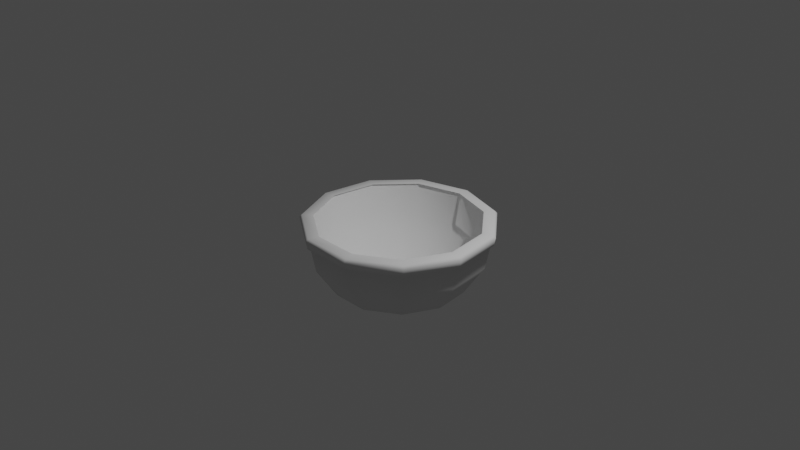 # Source: BOWL.blend  (saved by Blender 2.80.75; exported with 4.5.12 LTS)
import bpy
from mathutils import Matrix  # noqa: F401  (used for matrix-valued properties, if any)

bpy.ops.wm.read_factory_settings(use_empty=True)
scene = bpy.context.scene
scene.name = 'Scene'

# ---- collections
col_collection = bpy.data.collections.new('Collection'); scene.collection.children.link(col_collection)

# ---- world
world_world = bpy.data.worlds.new('World'); scene.world = world_world
world_world.use_nodes = True; world_world.node_tree.nodes.clear()
_N = world_world.node_tree.nodes; _L = world_world.node_tree.links
n0 = _N.new('ShaderNodeOutputWorld'); n0.name = 'World Output'; n0.location = (300, 300)
n1 = _N.new('ShaderNodeBackground'); n1.name = 'Background'; n1.location = (10, 300)
n1.inputs[0].default_value = (0.05088, 0.05088, 0.05088, 1.0)
_L.new(n1.outputs[0], n0.inputs[0])
n0.is_active_output = True
world_world.color = (0.05088, 0.05088, 0.05088)
world_world.use_sun_shadow = False
world_world.sun_shadow_jitter_overblur = 0.0

# ---- cameras
cam_camera = bpy.data.cameras.new('Camera')
cam_camera.clip_end = 100.0
cam_camera.ortho_scale = 7.314

# ---- lights
light_light = bpy.data.lights.new('Light', 'POINT')
light_light.transmission_factor = 0.0
light_light.energy = 1000.0
light_light.shadow_soft_size = 0.1
light_light.shadow_maximum_resolution = 0.006
light_light.use_absolute_resolution = True

# ---- meshes
me_sphere = bpy.data.meshes.new('Sphere')
me_sphere.from_pydata([(0.4768, 0.7419, -4.371e-08), (0.4995, 0.7772, -0.3827), (0.3823, 0.5949, -0.7071), (0.2069, 0.3219, -0.8841), (0.8022, 0.3664, -4.371e-08), (0.8404, 0.3838, -0.3827), (0.6432, 0.2937, -0.7071), (0.3481, 0.159, -0.8841), (0.8729, -0.1255, -4.371e-08), (0.9145, -0.1315, -0.3827), (0.6999, -0.1006, -0.7071), (0.3788, -0.05446, -0.8841), (0.6665, -0.5775, -4.371e-08), (0.6982, -0.605, -0.3827), (0.5344, -0.4631, -0.7071), (0.2892, -0.2506, -0.8841), (0.2485, -0.8462, -4.371e-08), (0.2603, -0.8865, -0.3827), (0.1992, -0.6785, -0.7071), (0.1078, -0.3672, -0.8841), (-0.2485, -0.8462, -4.371e-08), (-0.2603, -0.8865, -0.3827), (-0.1992, -0.6785, -0.7071), (-0.1078, -0.3672, -0.8841), (0.0, 1.51e-07, -0.9194), (-0.6665, -0.5775, -4.371e-08), (-0.6982, -0.605, -0.3827), (-0.5344, -0.4631, -0.7071), (-0.2892, -0.2506, -0.8841), (-0.8729, -0.1255, -4.371e-08), (-0.9145, -0.1315, -0.3827), (-0.6999, -0.1006, -0.7071), (-0.3788, -0.05446, -0.8841), (-0.8022, 0.3664, -4.371e-08), (-0.8404, 0.3838, -0.3827), (-0.6432, 0.2937, -0.7071), (-0.3481, 0.159, -0.8841), (-0.4768, 0.7419, -4.371e-08), (-0.4995, 0.7772, -0.3827), (-0.3823, 0.5949, -0.7071), (-0.2069, 0.3219, -0.8841), (-1.811e-07, 0.8819, -4.371e-08), (-3.797e-07, 0.9239, -0.3827), (-2.903e-07, 0.7071, -0.7071), (-1.71e-07, 0.3827, -0.8841), (0.933, 0.4261, -0.02724), (0.5545, 0.8629, -0.02724), (1.015, -0.146, -0.02724), (0.7752, -0.6717, -0.02724), (0.289, -0.9841, -0.02724), (-0.289, -0.9841, -0.02724), (-0.7752, -0.6717, -0.02724), (-1.015, -0.146, -0.02724), (-0.933, 0.4261, -0.02724), (-0.5545, 0.8629, -0.02724), (-2.42e-07, 1.026, -0.02724), (0.5451, 0.8482, -0.1112), (0.9172, 0.4189, -0.1112), (0.998, -0.1435, -0.1112), (0.762, -0.6603, -0.1112), (0.2841, -0.9675, -0.1112), (-0.2841, -0.9675, -0.1112), (-0.762, -0.6603, -0.1112), (-0.998, -0.1435, -0.1112), (-0.9172, 0.4189, -0.1112), (-0.5451, 0.8482, -0.1112), (-2.951e-07, 1.008, -0.1112), (0.9096, 0.4154, -4.371e-08), (0.5406, 0.8413, -4.371e-08), (0.9898, -0.1423, -4.371e-08), (0.7557, -0.6549, -4.371e-08), (0.2817, -0.9595, -4.371e-08), (-0.2817, -0.9595, -4.371e-08), (-0.7557, -0.6549, -4.371e-08), (-0.9898, -0.1423, -4.371e-08), (-0.9096, 0.4154, -4.371e-08), (-0.5406, 0.8413, -4.371e-08), (-2.306e-07, 1.0, -4.371e-08), (-0.527, 0.8201, -0.1267), (-2.8e-07, 0.9748, -0.1267), (-0.8867, 0.4049, -0.1267), (-0.9649, -0.1387, -0.1267), (-0.7367, -0.6384, -0.1267), (-0.2746, -0.9353, -0.1267), (0.2746, -0.9353, -0.1267), (0.7367, -0.6384, -0.1267), (0.9649, -0.1387, -0.1267), (0.8867, 0.4049, -0.1267), (0.527, 0.8201, -0.1267)], [], [(44, 43, 2, 3), (66, 55, 46, 56), (24, 44, 3), (43, 42, 1, 2), (24, 3, 7), (2, 1, 5, 6), (3, 2, 6, 7), (56, 46, 45, 57), (7, 6, 10, 11), (57, 45, 47, 58), (24, 7, 11), (6, 5, 9, 10), (11, 10, 14, 15), (58, 47, 48, 59), (24, 11, 15), (10, 9, 13, 14), (24, 15, 19), (14, 13, 17, 18), (15, 14, 18, 19), (59, 48, 49, 60), (24, 19, 23), (18, 17, 21, 22), (19, 18, 22, 23), (60, 49, 50, 61), (23, 22, 27, 28), (61, 50, 51, 62), (24, 23, 28), (22, 21, 26, 27), (28, 27, 31, 32), (62, 51, 52, 63), (24, 28, 32), (27, 26, 30, 31), (24, 32, 36), (31, 30, 34, 35), (32, 31, 35, 36), (63, 52, 53, 64), (35, 34, 38, 39), (36, 35, 39, 40), (64, 53, 54, 65), (24, 36, 40), (40, 39, 43, 44), (65, 54, 55, 66), (24, 40, 44), (39, 38, 42, 43), (0, 4, 67, 68), (4, 8, 69, 67), (8, 12, 70, 69), (12, 16, 71, 70), (16, 20, 72, 71), (20, 25, 73, 72), (25, 29, 74, 73), (29, 33, 75, 74), (33, 37, 76, 75), (37, 41, 77, 76), (41, 0, 68, 77), (38, 78, 79, 42), (34, 80, 78, 38), (30, 81, 80, 34), (26, 82, 81, 30), (21, 83, 82, 26), (17, 84, 83, 21), (13, 85, 84, 17), (9, 86, 85, 13), (5, 87, 86, 9), (1, 88, 87, 5), (42, 79, 88, 1), (45, 46, 68, 67), (47, 45, 67, 69), (48, 47, 69, 70), (49, 48, 70, 71), (50, 49, 71, 72), (51, 50, 72, 73), (52, 51, 73, 74), (53, 52, 74, 75), (54, 53, 75, 76), (55, 54, 76, 77), (46, 55, 77, 68), (65, 66, 79, 78), (64, 65, 78, 80), (63, 64, 80, 81), (62, 63, 81, 82), (61, 62, 82, 83), (60, 61, 83, 84), (59, 60, 84, 85), (58, 59, 85, 86), (57, 58, 86, 87), (56, 57, 87, 88), (66, 56, 88, 79)])
me_sphere.polygons.foreach_set('use_smooth', [True] * 88)
_uv = me_sphere.uv_layers.new(name='UVMap')
_uv.uv.foreach_set('vector', [0.7273, 0.125, 0.7273, 0.25, 0.6364, 0.25, 0.6364, 0.125, 0.7273, 0.4656, 0.7273, 0.493, 0.6363, 0.493, 0.6364, 0.4656, 0.6818, 0.0, 0.7273, 0.125, 0.6364, 0.125, 0.7273, 0.25, 0.7273, 0.375, 0.6364, 0.375, 0.6364, 0.25, 0.5909, 0.0, 0.6364, 0.125, 0.5455, 0.125, 0.6364, 0.25, 0.6364, 0.375, 0.5455, 0.375, 0.5455, 0.25, 0.6364, 0.125, 0.6364, 0.25, 0.5455, 0.25, 0.5455, 0.125, 0.6364, 0.4656, 0.6363, 0.493, 0.5455, 0.493, 0.5455, 0.4656, 0.5455, 0.125, 0.5455, 0.25, 0.4545, 0.25, 0.4545, 0.125, 0.5455, 0.4656, 0.5455, 0.493, 0.4546, 0.493, 0.4546, 0.4656, 0.5, 0.0, 0.5455, 0.125, 0.4545, 0.125, 0.5455, 0.25, 0.5455, 0.375, 0.4545, 0.375, 0.4545, 0.25, 0.4545, 0.125, 0.4545, 0.25, 0.3636, 0.25, 0.3636, 0.125, 0.4546, 0.4656, 0.4546, 0.493, 0.3637, 0.493, 0.3637, 0.4656, 0.4091, 0.0, 0.4545, 0.125, 0.3636, 0.125, 0.4545, 0.25, 0.4545, 0.375, 0.3636, 0.375, 0.3636, 0.25, 0.3182, 0.0, 0.3636, 0.125, 0.2727, 0.125, 0.3636, 0.25, 0.3636, 0.375, 0.2727, 0.375, 0.2727, 0.25, 0.3636, 0.125, 0.3636, 0.25, 0.2727, 0.25, 0.2727, 0.125, 0.3637, 0.4656, 0.3637, 0.493, 0.2727, 0.493, 0.2727, 0.4656, 0.2273, 0.0, 0.2727, 0.125, 0.1818, 0.125, 0.2727, 0.25, 0.2727, 0.375, 0.1818, 0.375, 0.1818, 0.25, 0.2727, 0.125, 0.2727, 0.25, 0.1818, 0.25, 0.1818, 0.125, 0.2727, 0.4656, 0.2727, 0.493, 0.1818, 0.493, 0.1818, 0.4656, 0.1818, 0.125, 0.1818, 0.25, 0.09091, 0.25, 0.09091, 0.125, 0.1818, 0.4656, 0.1818, 0.493, 0.09092, 0.493, 0.09092, 0.4656, 0.1364, 0.0, 0.1818, 0.125, 0.09091, 0.125, 0.1818, 0.25, 0.1818, 0.375, 0.09091, 0.375, 0.09091, 0.25, 0.09091, 0.125, 0.09091, 0.25, 5.96e-08, 0.25, 0.0, 0.125, 0.09092, 0.4656, 0.09092, 0.493, -1.489e-05, 0.493, 1.504e-05, 0.4656, 0.04545, 0.0, 0.09091, 0.125, 0.0, 0.125, 0.09091, 0.25, 0.09091, 0.375, 5.96e-08, 0.375, 5.96e-08, 0.25, 0.9545, 0.0, 1.0, 0.125, 0.9091, 0.125, 1.0, 0.25, 1.0, 0.375, 0.9091, 0.375, 0.9091, 0.25, 1.0, 0.125, 1.0, 0.25, 0.9091, 0.25, 0.9091, 0.125, 1.0, 0.4656, 1.0, 0.493, 0.9091, 0.493, 0.9091, 0.4656, 0.9091, 0.25, 0.9091, 0.375, 0.8182, 0.375, 0.8182, 0.25, 0.9091, 0.125, 0.9091, 0.25, 0.8182, 0.25, 0.8182, 0.125, 0.9091, 0.4656, 0.9091, 0.493, 0.8182, 0.493, 0.8182, 0.4656, 0.8636, 0.0, 0.9091, 0.125, 0.8182, 0.125, 0.8182, 0.125, 0.8182, 0.25, 0.7273, 0.25, 0.7273, 0.125, 0.8182, 0.4656, 0.8182, 0.493, 0.7273, 0.493, 0.7273, 0.4656, 0.7727, 0.0, 0.8182, 0.125, 0.7273, 0.125, 0.8182, 0.25, 0.8182, 0.375, 0.7273, 0.375, 0.7273, 0.25, 0.6224, 0.5, 0.5388, 0.5, 0.5455, 0.5, 0.6364, 0.5, 0.5388, 0.5, 0.4545, 0.5, 0.4545, 0.5, 0.5455, 0.5, 0.4545, 0.5, 0.3703, 0.5, 0.3636, 0.5, 0.4545, 0.5, 0.3703, 0.5, 0.2867, 0.5, 0.2727, 0.5, 0.3636, 0.5, 0.2867, 0.5, 0.2049, 0.5, 0.1818, 0.5, 0.2727, 0.5, 0.2049, 0.5, 0.1285, 0.5, 0.09091, 0.5, 0.1818, 0.5, 0.1285, 0.5, 0.1326, 0.5, 5.96e-08, 0.5, 0.09091, 0.5, 0.1326, 0.5, 0.7765, 0.5, 0.9091, 0.5, 5.96e-08, 0.5, 0.7765, 0.5, 0.7806, 0.5, 0.8182, 0.5, 0.9091, 0.5, 0.7806, 0.5, 0.7042, 0.5, 0.7273, 0.5, 0.8182, 0.5, 0.7042, 0.5, 0.6224, 0.5, 0.6364, 0.5, 0.7273, 0.5, 0.8182, 0.375, 0.8182, 0.4586, 0.7273, 0.4586, 0.7273, 0.375, 0.9091, 0.375, 0.9091, 0.4586, 0.8182, 0.4586, 0.8182, 0.375, 1.0, 0.375, 1.0, 0.4586, 0.9091, 0.4586, 0.9091, 0.375, 0.09091, 0.375, 0.09091, 0.4586, 5.96e-08, 0.4586, 5.96e-08, 0.375, 0.1818, 0.375, 0.1818, 0.4586, 0.09091, 0.4586, 0.09091, 0.375, 0.2727, 0.375, 0.2727, 0.4586, 0.1818, 0.4586, 0.1818, 0.375, 0.3636, 0.375, 0.3636, 0.4586, 0.2727, 0.4586, 0.2727, 0.375, 0.4545, 0.375, 0.4545, 0.4586, 0.3636, 0.4586, 0.3636, 0.375, 0.5455, 0.375, 0.5455, 0.4586, 0.4545, 0.4586, 0.4545, 0.375, 0.6364, 0.375, 0.6364, 0.4586, 0.5455, 0.4586, 0.5455, 0.375, 0.7273, 0.375, 0.7273, 0.4586, 0.6364, 0.4586, 0.6364, 0.375, 0.5455, 0.493, 0.6363, 0.493, 0.6364, 0.5, 0.5455, 0.5, 0.4546, 0.493, 0.5455, 0.493, 0.5455, 0.5, 0.4545, 0.5, 0.3637, 0.493, 0.4546, 0.493, 0.4545, 0.5, 0.3636, 0.5, 0.2727, 0.493, 0.3637, 0.493, 0.3636, 0.5, 0.2727, 0.5, 0.1818, 0.493, 0.2727, 0.493, 0.2727, 0.5, 0.1818, 0.5, 0.09092, 0.493, 0.1818, 0.493, 0.1818, 0.5, 0.09091, 0.5, -1.489e-05, 0.493, 0.09092, 0.493, 0.09091, 0.5, 5.96e-08, 0.5, 0.9091, 0.493, 1.0, 0.493, 1.0, 0.5, 0.9091, 0.5, 0.8182, 0.493, 0.9091, 0.493, 0.9091, 0.5, 0.8182, 0.5, 0.7273, 0.493, 0.8182, 0.493, 0.8182, 0.5, 0.7273, 0.5, 0.6363, 0.493, 0.7273, 0.493, 0.7273, 0.5, 0.6364, 0.5, 0.8182, 0.4656, 0.7273, 0.4656, 0.7273, 0.4586, 0.8182, 0.4586, 0.9091, 0.4656, 0.8182, 0.4656, 0.8182, 0.4586, 0.9091, 0.4586, 1.0, 0.4656, 0.9091, 0.4656, 0.9091, 0.4586, 1.0, 0.4586, 0.09092, 0.4656, 1.504e-05, 0.4656, 5.96e-08, 0.4586, 0.09091, 0.4586, 0.1818, 0.4656, 0.09092, 0.4656, 0.09091, 0.4586, 0.1818, 0.4586, 0.2727, 0.4656, 0.1818, 0.4656, 0.1818, 0.4586, 0.2727, 0.4586, 0.3637, 0.4656, 0.2727, 0.4656, 0.2727, 0.4586, 0.3636, 0.4586, 0.4546, 0.4656, 0.3637, 0.4656, 0.3636, 0.4586, 0.4545, 0.4586, 0.5455, 0.4656, 0.4546, 0.4656, 0.4545, 0.4586, 0.5455, 0.4586, 0.6364, 0.4656, 0.5455, 0.4656, 0.5455, 0.4586, 0.6364, 0.4586, 0.7273, 0.4656, 0.6364, 0.4656, 0.6364, 0.4586, 0.7273, 0.4586])
me_sphere.use_remesh_preserve_volume = False
me_sphere.use_remesh_preserve_attributes = False
me_sphere.use_mirror_vertex_groups = False
me_sphere.update()
me_sphere_001 = bpy.data.meshes.new('Sphere.001')
me_sphere_001.from_pydata([(0.5406, 0.8413, 0.1351), (0.4995, 0.7772, -0.2476), (0.3823, 0.5949, -0.572), (0.2069, 0.3219, -0.7888), (0.9096, 0.4154, 0.1351), (0.8404, 0.3838, -0.2476), (0.6432, 0.2937, -0.572), (0.3481, 0.159, -0.7888), (0.9898, -0.1423, 0.1351), (0.9145, -0.1315, -0.2476), (0.6999, -0.1006, -0.572), (0.3788, -0.05446, -0.7888), (0.7557, -0.6549, 0.1351), (0.6982, -0.605, -0.2476), (0.5344, -0.4631, -0.572), (0.2892, -0.2506, -0.7888), (0.2817, -0.9595, 0.1351), (0.2603, -0.8865, -0.2476), (0.1992, -0.6785, -0.572), (0.1078, -0.3672, -0.7888), (-0.2817, -0.9595, 0.1351), (-0.2603, -0.8865, -0.2476), (-0.1992, -0.6785, -0.572), (-0.1078, -0.3672, -0.7888), (0.0, 1.51e-07, -0.8649), (-0.7557, -0.6549, 0.1351), (-0.6982, -0.605, -0.2476), (-0.5344, -0.4631, -0.572), (-0.2892, -0.2506, -0.7888), (-0.9898, -0.1423, 0.1351), (-0.9145, -0.1315, -0.2476), (-0.6999, -0.1006, -0.572), (-0.3788, -0.05446, -0.7888), (-0.9096, 0.4154, 0.1351), (-0.8404, 0.3838, -0.2476), (-0.6432, 0.2937, -0.572), (-0.3481, 0.159, -0.7888), (-0.5406, 0.8413, 0.1351), (-0.4995, 0.7772, -0.2476), (-0.3823, 0.5949, -0.572), (-0.2069, 0.3219, -0.7888), (-2.306e-07, 1.0, 0.1351), (-3.797e-07, 0.9239, -0.2476), (-2.903e-07, 0.7071, -0.572), (-1.71e-07, 0.3827, -0.7888), (0.7251, 0.6283, 0.1351), (0.9497, 0.1366, 0.1351), (0.8728, -0.3986, 0.1351), (0.5187, -0.8072, 0.1351), (8.941e-08, -0.9595, 0.1351), (-0.5187, -0.8072, 0.1351), (-0.8728, -0.3986, 0.1351), (-0.9497, 0.1365, 0.1351), (-0.7251, 0.6283, 0.1351), (-0.2703, 0.9206, 0.1351), (0.2703, 0.9206, 0.1351)], [], [(44, 43, 2, 3), (42, 41, 55, 0, 1), (24, 44, 3), (43, 42, 1, 2), (24, 3, 7), (2, 1, 5, 6), (3, 2, 6, 7), (1, 0, 45, 4, 5), (7, 6, 10, 11), (5, 4, 46, 8, 9), (24, 7, 11), (6, 5, 9, 10), (11, 10, 14, 15), (9, 8, 47, 12, 13), (24, 11, 15), (10, 9, 13, 14), (24, 15, 19), (14, 13, 17, 18), (15, 14, 18, 19), (13, 12, 48, 16, 17), (24, 19, 23), (18, 17, 21, 22), (19, 18, 22, 23), (17, 16, 49, 20, 21), (23, 22, 27, 28), (21, 20, 50, 25, 26), (24, 23, 28), (22, 21, 26, 27), (28, 27, 31, 32), (26, 25, 51, 29, 30), (24, 28, 32), (27, 26, 30, 31), (24, 32, 36), (31, 30, 34, 35), (32, 31, 35, 36), (30, 29, 52, 33, 34), (35, 34, 38, 39), (36, 35, 39, 40), (34, 33, 53, 37, 38), (24, 36, 40), (40, 39, 43, 44), (38, 37, 54, 41, 42), (24, 40, 44), (39, 38, 42, 43)])
me_sphere_001.polygons.foreach_set('use_smooth', [True] * 44)
_uv = me_sphere_001.uv_layers.new(name='UVMap')
_uv.uv.foreach_set('vector', [0.7273, 0.125, 0.7273, 0.25, 0.6364, 0.25, 0.6364, 0.125, 0.7273, 0.375, 0.7273, 0.5, 0.6818, 0.5, 0.6364, 0.5, 0.6364, 0.375, 0.6818, 0.0, 0.7273, 0.125, 0.6364, 0.125, 0.7273, 0.25, 0.7273, 0.375, 0.6364, 0.375, 0.6364, 0.25, 0.5909, 0.0, 0.6364, 0.125, 0.5455, 0.125, 0.6364, 0.25, 0.6364, 0.375, 0.5455, 0.375, 0.5455, 0.25, 0.6364, 0.125, 0.6364, 0.25, 0.5455, 0.25, 0.5455, 0.125, 0.6364, 0.375, 0.6364, 0.5, 0.5909, 0.5, 0.5455, 0.5, 0.5455, 0.375, 0.5455, 0.125, 0.5455, 0.25, 0.4545, 0.25, 0.4545, 0.125, 0.5455, 0.375, 0.5455, 0.5, 0.5, 0.5, 0.4545, 0.5, 0.4545, 0.375, 0.5, 0.0, 0.5455, 0.125, 0.4545, 0.125, 0.5455, 0.25, 0.5455, 0.375, 0.4545, 0.375, 0.4545, 0.25, 0.4545, 0.125, 0.4545, 0.25, 0.3636, 0.25, 0.3636, 0.125, 0.4545, 0.375, 0.4545, 0.5, 0.4091, 0.5, 0.3636, 0.5, 0.3636, 0.375, 0.4091, 0.0, 0.4545, 0.125, 0.3636, 0.125, 0.4545, 0.25, 0.4545, 0.375, 0.3636, 0.375, 0.3636, 0.25, 0.3182, 0.0, 0.3636, 0.125, 0.2727, 0.125, 0.3636, 0.25, 0.3636, 0.375, 0.2727, 0.375, 0.2727, 0.25, 0.3636, 0.125, 0.3636, 0.25, 0.2727, 0.25, 0.2727, 0.125, 0.3636, 0.375, 0.3636, 0.5, 0.3182, 0.5, 0.2727, 0.5, 0.2727, 0.375, 0.2273, 0.0, 0.2727, 0.125, 0.1818, 0.125, 0.2727, 0.25, 0.2727, 0.375, 0.1818, 0.375, 0.1818, 0.25, 0.2727, 0.125, 0.2727, 0.25, 0.1818, 0.25, 0.1818, 0.125, 0.2727, 0.375, 0.2727, 0.5, 0.2273, 0.5, 0.1818, 0.5, 0.1818, 0.375, 0.1818, 0.125, 0.1818, 0.25, 0.09091, 0.25, 0.09091, 0.125, 0.1818, 0.375, 0.1818, 0.5, 0.1364, 0.5, 0.09091, 0.5, 0.09091, 0.375, 0.1364, 0.0, 0.1818, 0.125, 0.09091, 0.125, 0.1818, 0.25, 0.1818, 0.375, 0.09091, 0.375, 0.09091, 0.25, 0.09091, 0.125, 0.09091, 0.25, 5.96e-08, 0.25, 0.0, 0.125, 0.09091, 0.375, 0.09091, 0.5, 0.04545, 0.5, 5.96e-08, 0.5, 5.96e-08, 0.375, 0.04545, 0.0, 0.09091, 0.125, 0.0, 0.125, 0.09091, 0.25, 0.09091, 0.375, 5.96e-08, 0.375, 5.96e-08, 0.25, 0.9545, 0.0, 1.0, 0.125, 0.9091, 0.125, 1.0, 0.25, 1.0, 0.375, 0.9091, 0.375, 0.9091, 0.25, 1.0, 0.125, 1.0, 0.25, 0.9091, 0.25, 0.9091, 0.125, 1.0, 0.375, 1.0, 0.5, 0.9545, 0.5, 0.9091, 0.5, 0.9091, 0.375, 0.9091, 0.25, 0.9091, 0.375, 0.8182, 0.375, 0.8182, 0.25, 0.9091, 0.125, 0.9091, 0.25, 0.8182, 0.25, 0.8182, 0.125, 0.9091, 0.375, 0.9091, 0.5, 0.8636, 0.5, 0.8182, 0.5, 0.8182, 0.375, 0.8636, 0.0, 0.9091, 0.125, 0.8182, 0.125, 0.8182, 0.125, 0.8182, 0.25, 0.7273, 0.25, 0.7273, 0.125, 0.8182, 0.375, 0.8182, 0.5, 0.7727, 0.5, 0.7273, 0.5, 0.7273, 0.375, 0.7727, 0.0, 0.8182, 0.125, 0.7273, 0.125, 0.8182, 0.25, 0.8182, 0.375, 0.7273, 0.375, 0.7273, 0.25])
me_sphere_001.use_remesh_preserve_volume = False
me_sphere_001.use_remesh_preserve_attributes = False
me_sphere_001.use_mirror_vertex_groups = False
me_sphere_001.update()

# ---- objects
ob_light = bpy.data.objects.new('Light', light_light)
ob_camera = bpy.data.objects.new('Camera', cam_camera)
ob_sphere = bpy.data.objects.new('Sphere', me_sphere)
ob_sphere_001 = bpy.data.objects.new('Sphere.001', me_sphere_001)

# ---- transforms, parenting, visibility, modifiers, constraints
ob_light.location = (4.076, 1.005, 5.904)
ob_light.rotation_euler = (0.6503, 0.05522, 1.866)
ob_light.lock_rotations_4d = False
ob_light.empty_display_type = 'ARROWS'
ob_light.color = (0.0, 0.0, 0.0, 0.0)
ob_light.lineart.crease_threshold = 0.0
ob_camera.location = (7.359, -6.926, 4.958)
ob_camera.rotation_euler = (1.109, 0.0, 0.8149)
ob_camera.lock_rotations_4d = False
ob_camera.empty_display_type = 'ARROWS'
ob_camera.color = (0.0, 0.0, 0.0, 0.0)
ob_camera.display_type = 'WIRE'
ob_camera.lineart.crease_threshold = 0.0
ob_sphere.location = (0.0, 0.0, 0.0)
ob_sphere.lineart.crease_threshold = 0.0
ob_sphere_001.location = (0.0, 0.0, -0.1301)
ob_sphere_001.scale = (0.896, 0.896, 0.896)
ob_sphere_001.lineart.crease_threshold = 0.0

# ---- collection membership
col_collection.objects.link(ob_light)
col_collection.objects.link(ob_camera)
col_collection.objects.link(ob_sphere)
col_collection.objects.link(ob_sphere_001)

# ---- scene / render settings (as saved in the file)
scene.camera = ob_camera
scene.frame_start = 1; scene.frame_end = 250; scene.frame_set(1)
scene.render.engine = 'BLENDER_EEVEE_NEXT'
scene.cycles.use_denoising = False
scene.cycles.samples = 128
scene.cycles.sampling_pattern = 'TABULATED_SOBOL'
scene.cycles.use_adaptive_sampling = False
scene.cycles.use_light_tree = False
scene.view_settings.view_transform = 'Filmic'
bpy.context.view_layer.update()
